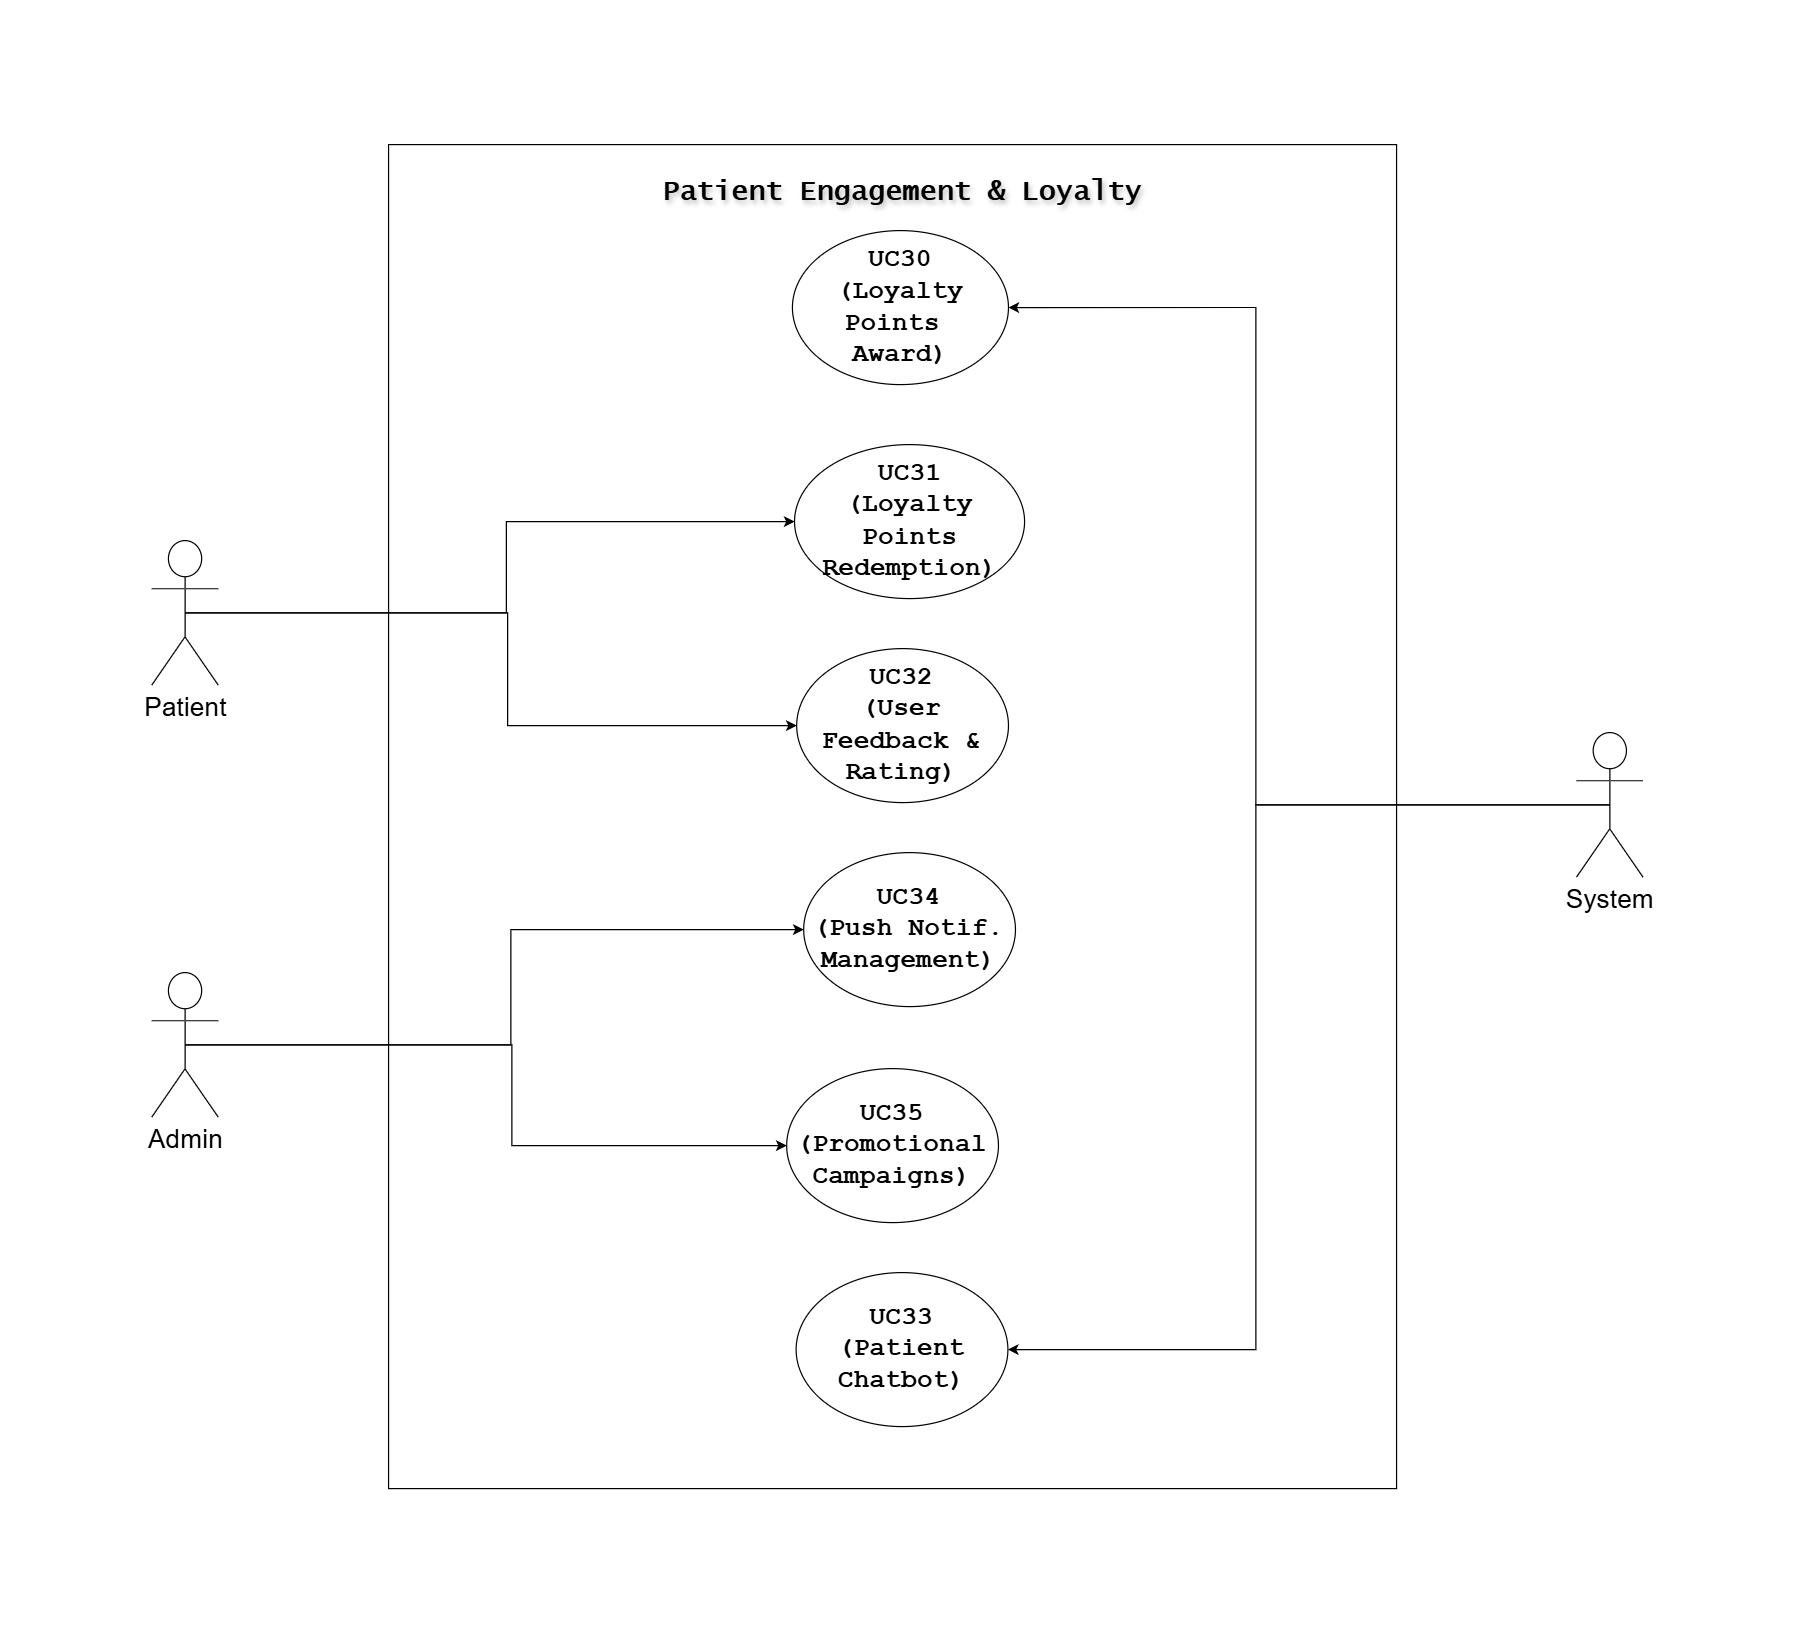

The diagram above was exported from draw.io. Its source (the exported page's mxGraphModel, read from the mxfile embedded in the PNG):
<mxGraphModel dx="1965" dy="-4326" grid="1" gridSize="10" guides="1" tooltips="1" connect="1" arrows="1" fold="1" page="1" pageScale="1" pageWidth="583" pageHeight="413" background="none" math="0" shadow="1">
  <root>
    <mxCell id="0" />
    <mxCell id="1" parent="0" />
    <mxCell id="wvAtIdpizzg-XADzQhLe-41" value="" style="whiteSpace=wrap;html=1;labelBackgroundColor=none;rounded=0;shadow=0;fontSize=22;container=0;" vertex="1" parent="1">
      <mxGeometry x="387.31" y="5560" width="840" height="1120" as="geometry" />
    </mxCell>
    <mxCell id="wvAtIdpizzg-XADzQhLe-42" value="&lt;font style=&quot;font-size: 23px;&quot;&gt;Patient Engagement &amp;amp; Loyalty&lt;/font&gt;" style="text;html=1;align=center;verticalAlign=middle;resizable=0;points=[];autosize=1;strokeColor=none;fillColor=none;labelBackgroundColor=none;fontSize=22;fontFamily=Lucida Console;fontStyle=1;textShadow=1;container=0;" vertex="1" parent="1">
      <mxGeometry x="610.1818424663174" y="5580" width="410" height="40" as="geometry" />
    </mxCell>
    <mxCell id="wvAtIdpizzg-XADzQhLe-43" value="&lt;div&gt;UC34&lt;/div&gt;&lt;div&gt;(Push Notif.&lt;/div&gt;&lt;div&gt;Management)&lt;/div&gt;" style="ellipse;whiteSpace=wrap;html=1;labelBackgroundColor=none;fontFamily=Courier New;fontStyle=1;fontSize=22;container=0;" vertex="1" parent="1">
      <mxGeometry x="733.2426307130827" y="6150.000720569336" width="176.46751890696063" height="128.33024714839095" as="geometry" />
    </mxCell>
    <mxCell id="wvAtIdpizzg-XADzQhLe-44" value="&lt;div&gt;UC33&lt;/div&gt;&lt;div&gt;(Patient Chatbot)&lt;/div&gt;" style="ellipse;whiteSpace=wrap;html=1;labelBackgroundColor=none;fontFamily=Courier New;fontStyle=1;fontSize=22;container=0;" vertex="1" parent="1">
      <mxGeometry x="726.943469324035" y="6499.998825308936" width="176.46751890696063" height="128.33024714839095" as="geometry" />
    </mxCell>
    <mxCell id="wvAtIdpizzg-XADzQhLe-45" value="&lt;div&gt;UC31&lt;/div&gt;&lt;div&gt;(Loyalty Points Redemption)&lt;/div&gt;" style="ellipse;whiteSpace=wrap;html=1;labelBackgroundColor=none;fontFamily=Courier New;fontSize=22;fontStyle=1;container=0;" vertex="1" parent="1">
      <mxGeometry x="725.639796880203" y="5810" width="191.67" height="128.33" as="geometry" />
    </mxCell>
    <mxCell id="wvAtIdpizzg-XADzQhLe-46" value="&lt;div&gt;UC30&lt;/div&gt;&lt;div&gt;(Loyalty Points&amp;nbsp;&lt;/div&gt;&lt;div&gt;Award)&lt;/div&gt;" style="ellipse;whiteSpace=wrap;html=1;labelBackgroundColor=none;fontFamily=Courier New;fontSize=22;fontStyle=1;container=0;" vertex="1" parent="1">
      <mxGeometry x="723.8609966768486" y="5631.66464780194" width="180.01884019147175" height="128.33682740137073" as="geometry" />
    </mxCell>
    <mxCell id="wvAtIdpizzg-XADzQhLe-47" value="&lt;div&gt;UC32&lt;/div&gt;&lt;div&gt;(User Feedback &amp;amp; Rating)&lt;/div&gt;" style="ellipse;whiteSpace=wrap;html=1;labelBackgroundColor=none;fontFamily=Courier New;fontSize=22;fontStyle=1;container=0;" vertex="1" parent="1">
      <mxGeometry x="727.4134693240348" y="5980.003447530873" width="176.46751890696063" height="128.33024714839095" as="geometry" />
    </mxCell>
    <mxCell id="wvAtIdpizzg-XADzQhLe-48" value="&lt;div&gt;UC35&lt;/div&gt;&lt;div&gt;(Promotional Campaigns)&lt;/div&gt;" style="ellipse;whiteSpace=wrap;html=1;labelBackgroundColor=none;fontFamily=Courier New;fontStyle=1;fontSize=22;container=0;" vertex="1" parent="1">
      <mxGeometry x="719.0726307130828" y="6330.0007205693355" width="176.46751890696063" height="128.33024714839095" as="geometry" />
    </mxCell>
    <mxCell id="wvAtIdpizzg-XADzQhLe-49" style="edgeStyle=orthogonalEdgeStyle;rounded=0;orthogonalLoop=1;jettySize=auto;html=1;exitX=0.5;exitY=0.5;exitDx=0;exitDy=0;exitPerimeter=0;entryX=0;entryY=0.5;entryDx=0;entryDy=0;fontSize=22;" edge="1" parent="1" source="wvAtIdpizzg-XADzQhLe-51" target="wvAtIdpizzg-XADzQhLe-45">
      <mxGeometry relative="1" as="geometry" />
    </mxCell>
    <mxCell id="wvAtIdpizzg-XADzQhLe-50" style="edgeStyle=orthogonalEdgeStyle;rounded=0;orthogonalLoop=1;jettySize=auto;html=1;exitX=0.5;exitY=0.5;exitDx=0;exitDy=0;exitPerimeter=0;entryX=0;entryY=0.5;entryDx=0;entryDy=0;" edge="1" parent="1" source="wvAtIdpizzg-XADzQhLe-51" target="wvAtIdpizzg-XADzQhLe-47">
      <mxGeometry relative="1" as="geometry" />
    </mxCell>
    <mxCell id="wvAtIdpizzg-XADzQhLe-51" value="&lt;font&gt;Patient&lt;/font&gt;" style="shape=umlActor;verticalLabelPosition=bottom;verticalAlign=top;html=1;outlineConnect=0;labelBackgroundColor=none;fontSize=22;" vertex="1" parent="1">
      <mxGeometry x="189.99979688020278" y="5890" width="55.39119343468488" height="120.40611678449854" as="geometry" />
    </mxCell>
    <mxCell id="wvAtIdpizzg-XADzQhLe-59" style="edgeStyle=orthogonalEdgeStyle;rounded=0;orthogonalLoop=1;jettySize=auto;html=1;exitX=0.5;exitY=0.5;exitDx=0;exitDy=0;exitPerimeter=0;entryX=1;entryY=0.5;entryDx=0;entryDy=0;" edge="1" parent="1" source="wvAtIdpizzg-XADzQhLe-54" target="wvAtIdpizzg-XADzQhLe-46">
      <mxGeometry relative="1" as="geometry">
        <Array as="points">
          <mxPoint x="1110" y="6110" />
          <mxPoint x="1110" y="5696" />
        </Array>
      </mxGeometry>
    </mxCell>
    <mxCell id="wvAtIdpizzg-XADzQhLe-60" style="edgeStyle=orthogonalEdgeStyle;rounded=0;orthogonalLoop=1;jettySize=auto;html=1;exitX=0.5;exitY=0.5;exitDx=0;exitDy=0;exitPerimeter=0;entryX=1;entryY=0.5;entryDx=0;entryDy=0;" edge="1" parent="1" source="wvAtIdpizzg-XADzQhLe-54" target="wvAtIdpizzg-XADzQhLe-44">
      <mxGeometry relative="1" as="geometry">
        <Array as="points">
          <mxPoint x="1110" y="6110" />
          <mxPoint x="1110" y="6564" />
        </Array>
      </mxGeometry>
    </mxCell>
    <mxCell id="wvAtIdpizzg-XADzQhLe-54" value="&lt;font&gt;System&lt;/font&gt;" style="shape=umlActor;verticalLabelPosition=bottom;verticalAlign=top;html=1;outlineConnect=0;labelBackgroundColor=none;fontSize=22;" vertex="1" parent="1">
      <mxGeometry x="1377.3097968802026" y="6050" width="55.39119343468488" height="120.40611678449854" as="geometry" />
    </mxCell>
    <mxCell id="wvAtIdpizzg-XADzQhLe-61" style="edgeStyle=orthogonalEdgeStyle;rounded=0;orthogonalLoop=1;jettySize=auto;html=1;exitX=0.5;exitY=0.5;exitDx=0;exitDy=0;exitPerimeter=0;entryX=0;entryY=0.5;entryDx=0;entryDy=0;" edge="1" parent="1" source="wvAtIdpizzg-XADzQhLe-57" target="wvAtIdpizzg-XADzQhLe-43">
      <mxGeometry relative="1" as="geometry" />
    </mxCell>
    <mxCell id="wvAtIdpizzg-XADzQhLe-63" style="edgeStyle=orthogonalEdgeStyle;rounded=0;orthogonalLoop=1;jettySize=auto;html=1;exitX=0.5;exitY=0.5;exitDx=0;exitDy=0;exitPerimeter=0;entryX=0;entryY=0.5;entryDx=0;entryDy=0;" edge="1" parent="1" source="wvAtIdpizzg-XADzQhLe-57" target="wvAtIdpizzg-XADzQhLe-48">
      <mxGeometry relative="1" as="geometry">
        <Array as="points">
          <mxPoint x="490" y="6310" />
          <mxPoint x="490" y="6394" />
        </Array>
      </mxGeometry>
    </mxCell>
    <mxCell id="wvAtIdpizzg-XADzQhLe-57" value="&lt;font&gt;Admin&lt;/font&gt;" style="shape=umlActor;verticalLabelPosition=bottom;verticalAlign=top;html=1;outlineConnect=0;labelBackgroundColor=none;fontSize=22;" vertex="1" parent="1">
      <mxGeometry x="189.99979688020312" y="6250" width="55.39119343468488" height="120.40611678449854" as="geometry" />
    </mxCell>
  </root>
</mxGraphModel>